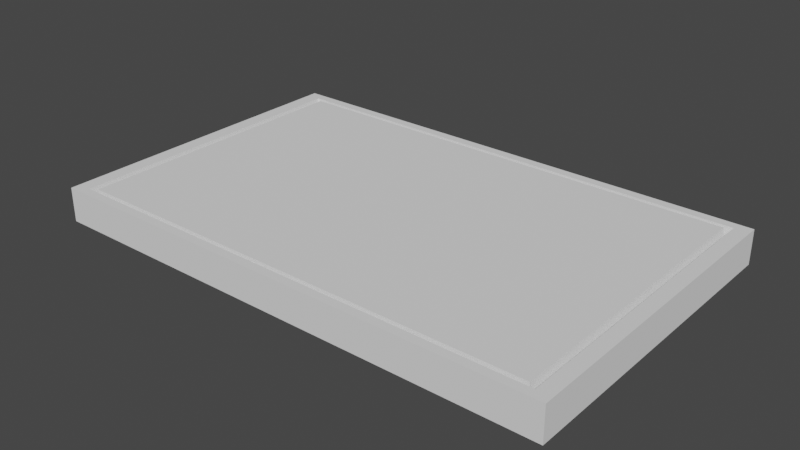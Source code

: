 # Source: TablaCortar_file.blend  (saved by Blender 4.0.36; exported with 4.5.12 LTS)
import bpy
from mathutils import Matrix  # noqa: F401  (used for matrix-valued properties, if any)

bpy.ops.wm.read_factory_settings(use_empty=True)
scene = bpy.context.scene
scene.name = 'Scene'

# ---- collections
col_collection = bpy.data.collections.new('Collection'); scene.collection.children.link(col_collection)

# ---- world
world_world = bpy.data.worlds.new('World'); scene.world = world_world
world_world.use_nodes = True; world_world.node_tree.nodes.clear()
_N = world_world.node_tree.nodes; _L = world_world.node_tree.links
n0 = _N.new('ShaderNodeOutputWorld'); n0.name = 'World Output'; n0.location = (300, 300)
n1 = _N.new('ShaderNodeBackground'); n1.name = 'Background'; n1.location = (10, 300)
n1.inputs[0].default_value = (0.05088, 0.05088, 0.05088, 1.0)
_L.new(n1.outputs[0], n0.inputs[0])
n0.is_active_output = True
world_world.color = (0.05088, 0.05088, 0.05088)
world_world.use_sun_shadow = False
world_world.sun_shadow_jitter_overblur = 0.0

# ---- meshes
me_tablacortar = bpy.data.meshes.new('tablaCortar')
me_tablacortar.from_pydata([(-1.0, -1.0, -1.0), (-0.9153, -0.9153, 1.0), (-1.0, 1.0, -1.0), (-0.9153, 0.9153, 1.0), (1.0, -1.0, -1.0), (0.9153, -0.9153, 1.0), (1.0, 1.0, -1.0), (0.9153, 0.9153, 1.0), (-1.0, -1.0, 1.0), (-1.0, 1.0, 1.0), (1.0, 1.0, 1.0), (1.0, -1.0, 1.0), (-0.9439, -0.9439, 1.0), (-0.9439, 0.9439, 1.0), (0.9439, 0.9439, 1.0), (0.9439, -0.9439, 1.0), (-0.9325, -0.9325, 0.3758), (-0.9325, 0.9325, 0.3758), (0.9296, 0.9296, 0.3758), (0.9296, -0.9296, 0.3758), (-0.9227, -0.9227, 0.3758), (-0.9227, 0.9227, 0.3758), (0.9216, 0.9216, 0.3758), (0.9216, -0.9216, 0.3758)], [], [(0, 8, 9, 2), (2, 9, 10, 6), (6, 10, 11, 4), (4, 11, 8, 0), (2, 6, 4, 0), (7, 3, 1, 5), (12, 13, 9, 8), (13, 14, 10, 9), (14, 15, 11, 10), (15, 12, 8, 11), (5, 1, 20, 23), (15, 14, 18, 19), (1, 3, 21, 20), (7, 5, 23, 22), (20, 21, 17, 16), (21, 22, 18, 17), (22, 23, 19, 18), (23, 20, 16, 19), (13, 12, 16, 17), (3, 7, 22, 21), (12, 15, 19, 16), (14, 13, 17, 18)])
_uv = me_tablacortar.uv_layers.new(name='UVMap')
_uv.uv.foreach_set('vector', [0.375, 0.0, 0.625, 0.0, 0.625, 0.25, 0.375, 0.25, 0.375, 0.25, 0.625, 0.25, 0.625, 0.5, 0.375, 0.5, 0.375, 0.5, 0.625, 0.5, 0.625, 0.75, 0.375, 0.75, 0.375, 0.75, 0.625, 0.75, 0.625, 1.0, 0.375, 1.0, 0.125, 0.5, 0.375, 0.5, 0.375, 0.75, 0.125, 0.75, 0.6356, 0.5106, 0.8644, 0.5106, 0.8644, 0.7394, 0.6356, 0.7394, 0.868, 0.743, 0.868, 0.507, 0.875, 0.5, 0.875, 0.75, 0.868, 0.507, 0.632, 0.507, 0.625, 0.5, 0.875, 0.5, 0.632, 0.507, 0.632, 0.743, 0.625, 0.75, 0.625, 0.5, 0.632, 0.743, 0.868, 0.743, 0.875, 0.75, 0.625, 0.75, 0.6356, 0.7394, 0.8644, 0.7394, 0.8653, 0.7403, 0.6348, 0.7402, 0.632, 0.743, 0.632, 0.507, 0.6338, 0.5088, 0.6338, 0.7412, 0.8644, 0.7394, 0.8644, 0.5106, 0.8653, 0.5097, 0.8653, 0.7403, 0.6356, 0.5106, 0.6356, 0.7394, 0.6348, 0.7402, 0.6348, 0.5098, 0.8653, 0.7403, 0.8653, 0.5097, 0.8666, 0.5084, 0.8666, 0.7416, 0.8653, 0.5097, 0.6348, 0.5098, 0.6338, 0.5088, 0.8666, 0.5084, 0.6348, 0.5098, 0.6348, 0.7402, 0.6338, 0.7412, 0.6338, 0.5088, 0.6348, 0.7402, 0.8653, 0.7403, 0.8666, 0.7416, 0.6338, 0.7412, 0.868, 0.507, 0.868, 0.743, 0.8666, 0.7416, 0.8666, 0.5084, 0.8644, 0.5106, 0.6356, 0.5106, 0.6348, 0.5098, 0.8653, 0.5097, 0.868, 0.743, 0.632, 0.743, 0.6338, 0.7412, 0.8666, 0.7416, 0.632, 0.507, 0.868, 0.507, 0.8666, 0.5084, 0.6338, 0.5088])
me_tablacortar.update()

# ---- objects
ob_tablacortar = bpy.data.objects.new('tablaCortar', me_tablacortar)

# ---- transforms, parenting, visibility, modifiers, constraints
ob_tablacortar.location = (0.0, 0.0, 0.0)
ob_tablacortar.scale = (1.0, 0.624, 0.06627)

# ---- collection membership
col_collection.objects.link(ob_tablacortar)

# ---- scene / render settings (as saved in the file)
scene.frame_start = 1; scene.frame_end = 250; scene.frame_set(1)
scene.render.engine = 'CYCLES'
scene.render.image_settings.file_format = 'FFMPEG'
scene.render.image_settings.color_mode = 'RGB'
scene.render.use_single_layer = True
scene.cycles.sampling_pattern = 'TABULATED_SOBOL'
scene.cycles.use_light_tree = False
scene.view_settings.look = 'High Contrast'
scene.view_settings.view_transform = 'Filmic'
bpy.context.view_layer.update()

# ---- added for rendering (the .blend has no active camera and no usable light): camera, sun
cam_auto = bpy.data.cameras.new('AutoCamera')
cam_auto.lens = 50.0
cam_auto.sensor_width = 36.0
cam_auto.clip_end = 1000.0
ob_auto_camera = bpy.data.objects.new('AutoCamera', cam_auto)
scene.collection.objects.link(ob_auto_camera)
ob_auto_camera.location = (2.18457, -2.62148, 1.74765)
ob_auto_camera.rotation_euler = (1.09748, -7.21219e-08, 0.694738)
scene.camera = ob_auto_camera
light_auto_sun = bpy.data.lights.new('AutoSun', 'SUN')
light_auto_sun.energy = 3.0
light_auto_sun.angle = 0.0523599
ob_auto_sun = bpy.data.objects.new('AutoSun', light_auto_sun)
scene.collection.objects.link(ob_auto_sun)
ob_auto_sun.rotation_euler = (0.872665, 0.174533, 0.523599)
bpy.context.view_layer.update()
